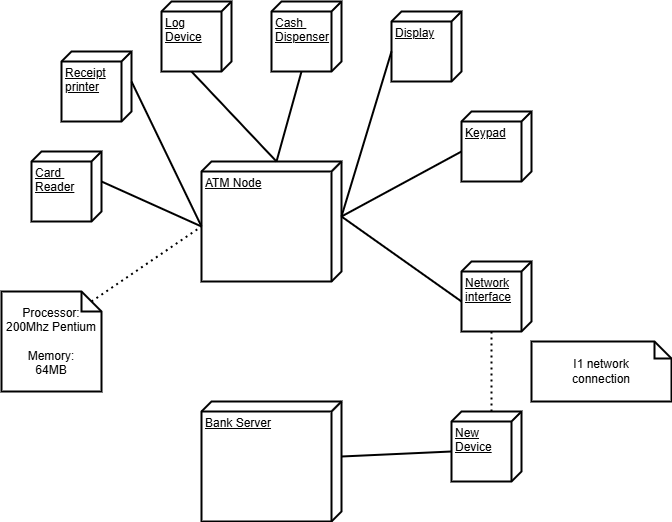

The diagram above was exported from draw.io. Its source (the exported page's mxGraphModel, read from the mxfile embedded in the PNG):
<mxGraphModel dx="1100" dy="585" grid="1" gridSize="10" guides="1" tooltips="1" connect="1" arrows="1" fold="1" page="1" pageScale="1" pageWidth="850" pageHeight="1100" math="0" shadow="0">
  <root>
    <mxCell id="0" />
    <mxCell id="1" parent="0" />
    <mxCell id="kfGGP_4btc0rjw_sH3aR-1" value="ATM Node" style="verticalAlign=top;align=left;spacingTop=8;spacingLeft=2;spacingRight=12;shape=cube;size=10;direction=south;fontStyle=4;html=1;whiteSpace=wrap;strokeWidth=2;" vertex="1" parent="1">
      <mxGeometry x="320" y="190" width="140" height="120" as="geometry" />
    </mxCell>
    <mxCell id="kfGGP_4btc0rjw_sH3aR-2" value="Receipt&lt;div&gt;printer&lt;/div&gt;" style="verticalAlign=top;align=left;spacingTop=8;spacingLeft=2;spacingRight=12;shape=cube;size=10;direction=south;fontStyle=4;html=1;whiteSpace=wrap;strokeWidth=2;" vertex="1" parent="1">
      <mxGeometry x="180" y="80" width="70" height="70" as="geometry" />
    </mxCell>
    <mxCell id="kfGGP_4btc0rjw_sH3aR-3" value="Log&lt;div&gt;Device&lt;/div&gt;" style="verticalAlign=top;align=left;spacingTop=8;spacingLeft=2;spacingRight=12;shape=cube;size=10;direction=south;fontStyle=4;html=1;whiteSpace=wrap;strokeWidth=2;" vertex="1" parent="1">
      <mxGeometry x="280" y="30" width="70" height="70" as="geometry" />
    </mxCell>
    <mxCell id="kfGGP_4btc0rjw_sH3aR-4" value="Card&amp;nbsp;&lt;div&gt;Reader&lt;/div&gt;" style="verticalAlign=top;align=left;spacingTop=8;spacingLeft=2;spacingRight=12;shape=cube;size=10;direction=south;fontStyle=4;html=1;whiteSpace=wrap;strokeWidth=2;" vertex="1" parent="1">
      <mxGeometry x="150" y="180" width="70" height="70" as="geometry" />
    </mxCell>
    <mxCell id="kfGGP_4btc0rjw_sH3aR-5" value="Cash&amp;nbsp;&lt;div&gt;Dispenser&lt;/div&gt;" style="verticalAlign=top;align=left;spacingTop=8;spacingLeft=2;spacingRight=12;shape=cube;size=10;direction=south;fontStyle=4;html=1;whiteSpace=wrap;strokeWidth=2;" vertex="1" parent="1">
      <mxGeometry x="390" y="30" width="70" height="70" as="geometry" />
    </mxCell>
    <mxCell id="kfGGP_4btc0rjw_sH3aR-6" value="Display" style="verticalAlign=top;align=left;spacingTop=8;spacingLeft=2;spacingRight=12;shape=cube;size=10;direction=south;fontStyle=4;html=1;whiteSpace=wrap;strokeWidth=2;" vertex="1" parent="1">
      <mxGeometry x="510" y="40" width="70" height="70" as="geometry" />
    </mxCell>
    <mxCell id="kfGGP_4btc0rjw_sH3aR-7" value="Keypad" style="verticalAlign=top;align=left;spacingTop=8;spacingLeft=2;spacingRight=12;shape=cube;size=10;direction=south;fontStyle=4;html=1;whiteSpace=wrap;strokeWidth=2;" vertex="1" parent="1">
      <mxGeometry x="580" y="140" width="70" height="70" as="geometry" />
    </mxCell>
    <mxCell id="kfGGP_4btc0rjw_sH3aR-8" value="Network&lt;div&gt;interface&lt;/div&gt;" style="verticalAlign=top;align=left;spacingTop=8;spacingLeft=2;spacingRight=12;shape=cube;size=10;direction=south;fontStyle=4;html=1;whiteSpace=wrap;strokeWidth=2;" vertex="1" parent="1">
      <mxGeometry x="580" y="290" width="70" height="70" as="geometry" />
    </mxCell>
    <mxCell id="kfGGP_4btc0rjw_sH3aR-9" value="New Device" style="verticalAlign=top;align=left;spacingTop=8;spacingLeft=2;spacingRight=12;shape=cube;size=10;direction=south;fontStyle=4;html=1;whiteSpace=wrap;strokeWidth=2;" vertex="1" parent="1">
      <mxGeometry x="570" y="440" width="70" height="70" as="geometry" />
    </mxCell>
    <mxCell id="kfGGP_4btc0rjw_sH3aR-10" value="Bank Server" style="verticalAlign=top;align=left;spacingTop=8;spacingLeft=2;spacingRight=12;shape=cube;size=10;direction=south;fontStyle=4;html=1;whiteSpace=wrap;strokeWidth=2;" vertex="1" parent="1">
      <mxGeometry x="320" y="430" width="140" height="120" as="geometry" />
    </mxCell>
    <mxCell id="kfGGP_4btc0rjw_sH3aR-11" value="" style="endArrow=none;html=1;rounded=0;exitX=0;exitY=0;exitDx=30;exitDy=0;exitPerimeter=0;entryX=0;entryY=0;entryDx=65;entryDy=140;entryPerimeter=0;strokeWidth=2;" edge="1" parent="1" source="kfGGP_4btc0rjw_sH3aR-4" target="kfGGP_4btc0rjw_sH3aR-1">
      <mxGeometry relative="1" as="geometry">
        <mxPoint x="420" y="250" as="sourcePoint" />
        <mxPoint x="580" y="250" as="targetPoint" />
      </mxGeometry>
    </mxCell>
    <mxCell id="kfGGP_4btc0rjw_sH3aR-12" value="" style="endArrow=none;html=1;rounded=0;exitX=0;exitY=0;exitDx=30;exitDy=0;exitPerimeter=0;entryX=0;entryY=0;entryDx=65;entryDy=140;entryPerimeter=0;strokeWidth=2;" edge="1" parent="1" source="kfGGP_4btc0rjw_sH3aR-2" target="kfGGP_4btc0rjw_sH3aR-1">
      <mxGeometry relative="1" as="geometry">
        <mxPoint x="420" y="250" as="sourcePoint" />
        <mxPoint x="580" y="250" as="targetPoint" />
      </mxGeometry>
    </mxCell>
    <mxCell id="kfGGP_4btc0rjw_sH3aR-13" value="Processor:&lt;div&gt;200Mhz Pentium&lt;/div&gt;&lt;div&gt;&lt;br&gt;&lt;/div&gt;&lt;div&gt;Memory:&lt;/div&gt;&lt;div&gt;64MB&lt;/div&gt;" style="shape=note;size=20;whiteSpace=wrap;html=1;strokeWidth=2;" vertex="1" parent="1">
      <mxGeometry x="120" y="320" width="100" height="100" as="geometry" />
    </mxCell>
    <mxCell id="kfGGP_4btc0rjw_sH3aR-14" value="" style="endArrow=none;html=1;rounded=0;dashed=1;dashPattern=1 2;exitX=0;exitY=0;exitDx=90;exitDy=10;exitPerimeter=0;entryX=0;entryY=0;entryDx=65;entryDy=140;entryPerimeter=0;strokeWidth=2;" edge="1" parent="1" source="kfGGP_4btc0rjw_sH3aR-13" target="kfGGP_4btc0rjw_sH3aR-1">
      <mxGeometry relative="1" as="geometry">
        <mxPoint x="420" y="250" as="sourcePoint" />
        <mxPoint x="580" y="250" as="targetPoint" />
      </mxGeometry>
    </mxCell>
    <mxCell id="kfGGP_4btc0rjw_sH3aR-16" value="" style="endArrow=none;html=1;rounded=0;exitX=0;exitY=0;exitDx=70;exitDy=40;exitPerimeter=0;entryX=0;entryY=0;entryDx=0;entryDy=65;entryPerimeter=0;strokeWidth=2;" edge="1" parent="1" source="kfGGP_4btc0rjw_sH3aR-3" target="kfGGP_4btc0rjw_sH3aR-1">
      <mxGeometry relative="1" as="geometry">
        <mxPoint x="430" y="200" as="sourcePoint" />
        <mxPoint x="590" y="200" as="targetPoint" />
      </mxGeometry>
    </mxCell>
    <mxCell id="kfGGP_4btc0rjw_sH3aR-18" value="" style="endArrow=none;html=1;rounded=0;exitX=0;exitY=0;exitDx=55;exitDy=0;exitPerimeter=0;entryX=0;entryY=0;entryDx=40;entryDy=70;entryPerimeter=0;strokeWidth=2;" edge="1" parent="1" source="kfGGP_4btc0rjw_sH3aR-1" target="kfGGP_4btc0rjw_sH3aR-6">
      <mxGeometry relative="1" as="geometry">
        <mxPoint x="430" y="200" as="sourcePoint" />
        <mxPoint x="590" y="200" as="targetPoint" />
      </mxGeometry>
    </mxCell>
    <mxCell id="kfGGP_4btc0rjw_sH3aR-20" value="" style="endArrow=none;html=1;rounded=0;exitX=0;exitY=0;exitDx=55;exitDy=0;exitPerimeter=0;entryX=0;entryY=0;entryDx=40;entryDy=70;entryPerimeter=0;strokeWidth=2;" edge="1" parent="1" source="kfGGP_4btc0rjw_sH3aR-10" target="kfGGP_4btc0rjw_sH3aR-9">
      <mxGeometry relative="1" as="geometry">
        <mxPoint x="430" y="200" as="sourcePoint" />
        <mxPoint x="590" y="200" as="targetPoint" />
      </mxGeometry>
    </mxCell>
    <mxCell id="kfGGP_4btc0rjw_sH3aR-21" value="" style="endArrow=none;html=1;rounded=0;exitX=0;exitY=0;exitDx=55;exitDy=0;exitPerimeter=0;entryX=0;entryY=0;entryDx=40;entryDy=70;entryPerimeter=0;strokeWidth=2;" edge="1" parent="1" source="kfGGP_4btc0rjw_sH3aR-1" target="kfGGP_4btc0rjw_sH3aR-8">
      <mxGeometry relative="1" as="geometry">
        <mxPoint x="430" y="200" as="sourcePoint" />
        <mxPoint x="590" y="200" as="targetPoint" />
      </mxGeometry>
    </mxCell>
    <mxCell id="kfGGP_4btc0rjw_sH3aR-22" value="" style="endArrow=none;html=1;rounded=0;exitX=0;exitY=0;exitDx=55;exitDy=0;exitPerimeter=0;entryX=0;entryY=0;entryDx=40;entryDy=70;entryPerimeter=0;strokeWidth=2;" edge="1" parent="1" source="kfGGP_4btc0rjw_sH3aR-1" target="kfGGP_4btc0rjw_sH3aR-7">
      <mxGeometry relative="1" as="geometry">
        <mxPoint x="430" y="200" as="sourcePoint" />
        <mxPoint x="590" y="200" as="targetPoint" />
      </mxGeometry>
    </mxCell>
    <mxCell id="kfGGP_4btc0rjw_sH3aR-23" value="" style="endArrow=none;html=1;rounded=0;dashed=1;dashPattern=1 2;exitX=0;exitY=0;exitDx=0;exitDy=30;exitPerimeter=0;entryX=0;entryY=0;entryDx=70;entryDy=40;entryPerimeter=0;strokeWidth=2;" edge="1" parent="1" source="kfGGP_4btc0rjw_sH3aR-9" target="kfGGP_4btc0rjw_sH3aR-8">
      <mxGeometry relative="1" as="geometry">
        <mxPoint x="220" y="340" as="sourcePoint" />
        <mxPoint x="330" y="265" as="targetPoint" />
      </mxGeometry>
    </mxCell>
    <mxCell id="kfGGP_4btc0rjw_sH3aR-24" value="I1 network&lt;div&gt;connection&lt;/div&gt;" style="shape=note;size=17;whiteSpace=wrap;html=1;strokeWidth=2;" vertex="1" parent="1">
      <mxGeometry x="650" y="370" width="140" height="60" as="geometry" />
    </mxCell>
    <mxCell id="kfGGP_4btc0rjw_sH3aR-25" value="" style="endArrow=none;html=1;rounded=0;exitX=0;exitY=0;exitDx=70;exitDy=40;exitPerimeter=0;entryX=0;entryY=0;entryDx=0;entryDy=65;entryPerimeter=0;strokeWidth=2;" edge="1" parent="1" source="kfGGP_4btc0rjw_sH3aR-5" target="kfGGP_4btc0rjw_sH3aR-1">
      <mxGeometry relative="1" as="geometry">
        <mxPoint x="270" y="250" as="sourcePoint" />
        <mxPoint x="430" y="250" as="targetPoint" />
      </mxGeometry>
    </mxCell>
  </root>
</mxGraphModel>